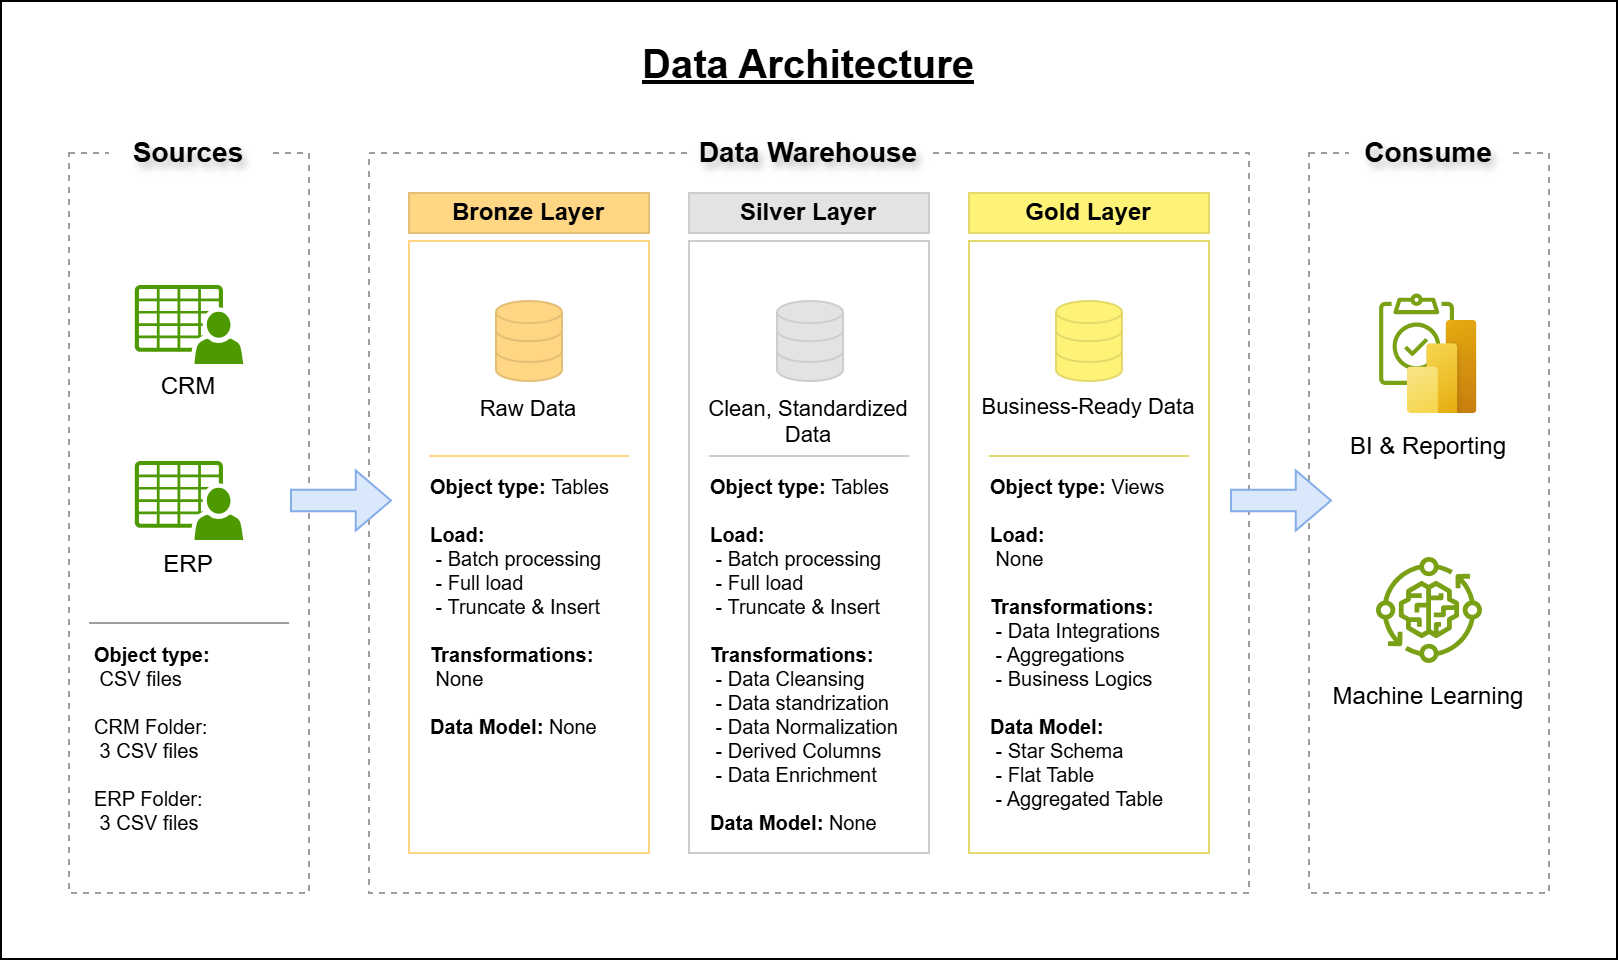

The diagram above was exported from draw.io. Its source (the exported page's mxGraphModel, read from the mxfile embedded in the PNG):
<mxGraphModel dx="947" dy="569" grid="0" gridSize="10" guides="1" tooltips="1" connect="1" arrows="1" fold="1" page="1" pageScale="1" pageWidth="980" pageHeight="690" background="#FFFFFF" math="0" shadow="0">
  <root>
    <mxCell id="0" />
    <mxCell id="1" parent="0" />
    <mxCell id="HDnm0f6pBEnkYekwhcGH-38" value="" style="rounded=0;whiteSpace=wrap;html=1;fontColor=#FFFFFF;fillColor=none;" parent="1" vertex="1">
      <mxGeometry x="86" y="84" width="808" height="479" as="geometry" />
    </mxCell>
    <mxCell id="mV7vOot1Zdtoj60Vq0Ko-1" value="" style="rounded=0;whiteSpace=wrap;html=1;fillColor=none;dashed=1;strokeColor=#9E9E9E;" parent="1" vertex="1">
      <mxGeometry x="120" y="160" width="120" height="370" as="geometry" />
    </mxCell>
    <mxCell id="mV7vOot1Zdtoj60Vq0Ko-2" value="" style="rounded=0;whiteSpace=wrap;html=1;fillColor=none;dashed=1;strokeColor=#9E9E9E;" parent="1" vertex="1">
      <mxGeometry x="270" y="160" width="440" height="370" as="geometry" />
    </mxCell>
    <mxCell id="mV7vOot1Zdtoj60Vq0Ko-3" value="" style="rounded=0;whiteSpace=wrap;html=1;fillColor=none;dashed=1;strokeColor=#9E9E9E;" parent="1" vertex="1">
      <mxGeometry x="740" y="160" width="120" height="370" as="geometry" />
    </mxCell>
    <mxCell id="mV7vOot1Zdtoj60Vq0Ko-4" value="" style="rounded=0;whiteSpace=wrap;html=1;fillColor=none;strokeColor=#FFD684;" parent="1" vertex="1">
      <mxGeometry x="290" y="204" width="120" height="306" as="geometry" />
    </mxCell>
    <mxCell id="mV7vOot1Zdtoj60Vq0Ko-5" value="" style="rounded=0;whiteSpace=wrap;html=1;fillColor=none;fontColor=#ffffff;strokeColor=#CDCDCD;" parent="1" vertex="1">
      <mxGeometry x="430" y="204" width="120" height="306" as="geometry" />
    </mxCell>
    <mxCell id="mV7vOot1Zdtoj60Vq0Ko-6" value="" style="rounded=0;whiteSpace=wrap;html=1;fillColor=none;strokeColor=#E3D86A;fontColor=#000000;" parent="1" vertex="1">
      <mxGeometry x="570" y="204" width="120" height="306" as="geometry" />
    </mxCell>
    <mxCell id="mV7vOot1Zdtoj60Vq0Ko-7" value="Bronze Layer" style="rounded=0;whiteSpace=wrap;html=1;fillColor=#FFD684;strokeColor=#E3BE75;fontColor=#000000;fontStyle=1;" parent="1" vertex="1">
      <mxGeometry x="290" y="180" width="120" height="20" as="geometry" />
    </mxCell>
    <mxCell id="mV7vOot1Zdtoj60Vq0Ko-8" value="Gold Layer" style="rounded=0;whiteSpace=wrap;html=1;fillColor=#FFF377;strokeColor=#E3D86A;fontStyle=1;gradientColor=none;fontColor=#000000;" parent="1" vertex="1">
      <mxGeometry x="570" y="180" width="120" height="20" as="geometry" />
    </mxCell>
    <mxCell id="mV7vOot1Zdtoj60Vq0Ko-9" value="Silver Layer" style="rounded=0;whiteSpace=wrap;html=1;fillColor=#E3E3E3;strokeColor=#CDCDCD;fontStyle=1;gradientColor=none;fontColor=#000000;" parent="1" vertex="1">
      <mxGeometry x="430" y="180" width="120" height="20" as="geometry" />
    </mxCell>
    <mxCell id="mV7vOot1Zdtoj60Vq0Ko-10" value="Data Warehouse" style="text;html=1;align=center;verticalAlign=middle;whiteSpace=wrap;rounded=0;fillColor=#FFFFFF;strokeColor=none;textShadow=1;fontColor=#000000;fontStyle=1;fontSize=14;" parent="1" vertex="1">
      <mxGeometry x="430" y="150" width="120" height="20" as="geometry" />
    </mxCell>
    <mxCell id="mV7vOot1Zdtoj60Vq0Ko-11" value="Sources" style="text;html=1;align=center;verticalAlign=middle;whiteSpace=wrap;rounded=0;fillColor=#FFFFFF;strokeColor=none;textShadow=1;fontColor=#000000;fontStyle=1;fontSize=14;" parent="1" vertex="1">
      <mxGeometry x="140" y="150" width="80" height="20" as="geometry" />
    </mxCell>
    <mxCell id="mV7vOot1Zdtoj60Vq0Ko-13" value="Consume" style="text;html=1;align=center;verticalAlign=middle;whiteSpace=wrap;rounded=0;fillColor=#FFFFFF;strokeColor=none;textShadow=1;fontColor=#000000;fontStyle=1;fontSize=14;" parent="1" vertex="1">
      <mxGeometry x="760" y="150" width="80" height="20" as="geometry" />
    </mxCell>
    <mxCell id="HDnm0f6pBEnkYekwhcGH-4" value="" style="html=1;verticalLabelPosition=bottom;align=center;labelBackgroundColor=#ffffff;verticalAlign=top;strokeWidth=1;strokeColor=#E3BE75;shadow=0;dashed=0;shape=mxgraph.ios7.icons.data;fillColor=#FFD684;rounded=0;" parent="1" vertex="1">
      <mxGeometry x="333.5" y="234" width="32.99" height="40" as="geometry" />
    </mxCell>
    <mxCell id="HDnm0f6pBEnkYekwhcGH-5" value="" style="html=1;verticalLabelPosition=bottom;align=center;labelBackgroundColor=#ffffff;verticalAlign=top;strokeWidth=1;strokeColor=#CDCDCD;shadow=0;dashed=0;shape=mxgraph.ios7.icons.data;fillColor=#E3E3E3;rounded=0;" parent="1" vertex="1">
      <mxGeometry x="474" y="234" width="32.99" height="40" as="geometry" />
    </mxCell>
    <mxCell id="HDnm0f6pBEnkYekwhcGH-6" value="" style="html=1;verticalLabelPosition=bottom;align=center;labelBackgroundColor=#ffffff;verticalAlign=middle;strokeWidth=1;strokeColor=#E3D86A;shadow=0;dashed=0;shape=mxgraph.ios7.icons.data;fillColor=#FFF377;rounded=0;fontFamily=Helvetica;fontSize=12;fontColor=#000000;fontStyle=1;gradientColor=none;" parent="1" vertex="1">
      <mxGeometry x="613.5" y="234" width="32.99" height="40" as="geometry" />
    </mxCell>
    <mxCell id="HDnm0f6pBEnkYekwhcGH-7" value="" style="html=1;shadow=0;dashed=0;align=center;verticalAlign=middle;shape=mxgraph.arrows2.arrow;dy=0.64;dx=17.62;notch=0;fillColor=#dae8fc;strokeColor=#84ADE9;rounded=0;" parent="1" vertex="1">
      <mxGeometry x="231" y="318.75" width="50" height="30" as="geometry" />
    </mxCell>
    <mxCell id="HDnm0f6pBEnkYekwhcGH-13" value="&lt;b&gt;Object type:&lt;/b&gt;&lt;div&gt;&lt;div&gt;&amp;nbsp;CSV files&lt;/div&gt;&lt;/div&gt;&lt;div&gt;&lt;br&gt;&lt;/div&gt;&lt;div&gt;CRM Folder:&lt;/div&gt;&lt;div&gt;&amp;nbsp;3 CSV files&lt;/div&gt;&lt;div&gt;&lt;br&gt;&lt;/div&gt;&lt;div&gt;ERP Folder:&lt;/div&gt;&lt;div&gt;&amp;nbsp;3 CSV files&lt;/div&gt;" style="text;html=1;align=left;verticalAlign=top;whiteSpace=wrap;rounded=0;fontColor=#000000;fontSize=10;" parent="1" vertex="1">
      <mxGeometry x="131" y="399" width="100" height="120" as="geometry" />
    </mxCell>
    <mxCell id="HDnm0f6pBEnkYekwhcGH-14" value="CRM" style="text;html=1;align=center;verticalAlign=middle;whiteSpace=wrap;rounded=0;fontColor=#000000;fontSize=12;" parent="1" vertex="1">
      <mxGeometry x="150" y="269" width="60" height="15" as="geometry" />
    </mxCell>
    <mxCell id="HDnm0f6pBEnkYekwhcGH-15" value="ERP" style="text;html=1;align=center;verticalAlign=middle;whiteSpace=wrap;rounded=0;fontColor=#000000;fontSize=12;" parent="1" vertex="1">
      <mxGeometry x="150" y="358.5" width="60" height="15" as="geometry" />
    </mxCell>
    <mxCell id="HDnm0f6pBEnkYekwhcGH-16" value="&lt;font style=&quot;color: rgb(0, 0, 0);&quot;&gt;Raw Data&lt;/font&gt;" style="text;html=1;align=center;verticalAlign=top;whiteSpace=wrap;rounded=0;fontSize=11;" parent="1" vertex="1">
      <mxGeometry x="295" y="275" width="110" height="30" as="geometry" />
    </mxCell>
    <mxCell id="HDnm0f6pBEnkYekwhcGH-17" value="&lt;font style=&quot;color: rgb(0, 0, 0);&quot;&gt;Clean, Standardized Data&lt;/font&gt;" style="text;html=1;align=center;verticalAlign=top;whiteSpace=wrap;rounded=0;fontSize=11;" parent="1" vertex="1">
      <mxGeometry x="435" y="275" width="110" height="30" as="geometry" />
    </mxCell>
    <mxCell id="HDnm0f6pBEnkYekwhcGH-18" value="&lt;font style=&quot;color: rgb(0, 0, 0);&quot;&gt;Business-Ready Data&lt;/font&gt;" style="text;html=1;align=center;verticalAlign=top;whiteSpace=wrap;rounded=0;fontSize=11;" parent="1" vertex="1">
      <mxGeometry x="575" y="274" width="110" height="30" as="geometry" />
    </mxCell>
    <mxCell id="HDnm0f6pBEnkYekwhcGH-19" value="" style="line;strokeWidth=1;align=left;verticalAlign=middle;spacingTop=-1;spacingLeft=3;spacingRight=3;rotatable=0;labelPosition=right;points=[];portConstraint=eastwest;fillColor=#ffe6cc;strokeColor=#FFD684;rounded=0;" parent="1" vertex="1">
      <mxGeometry x="300" y="307.5" width="100" height="8" as="geometry" />
    </mxCell>
    <mxCell id="HDnm0f6pBEnkYekwhcGH-20" value="" style="line;strokeWidth=1;align=center;verticalAlign=middle;spacingTop=-1;spacingLeft=3;spacingRight=3;rotatable=0;labelPosition=right;points=[];portConstraint=eastwest;fillColor=none;strokeColor=#CDCDCD;rounded=0;fontFamily=Helvetica;fontSize=12;fontColor=#ffffff;" parent="1" vertex="1">
      <mxGeometry x="440" y="307.5" width="100" height="8" as="geometry" />
    </mxCell>
    <mxCell id="HDnm0f6pBEnkYekwhcGH-21" value="" style="line;strokeWidth=1;align=center;verticalAlign=middle;spacingTop=-1;spacingLeft=3;spacingRight=3;rotatable=0;labelPosition=right;points=[];portConstraint=eastwest;fillColor=none;strokeColor=#E3D86A;rounded=0;fontFamily=Helvetica;fontSize=12;fontColor=#000000;" parent="1" vertex="1">
      <mxGeometry x="580" y="307.5" width="100" height="8" as="geometry" />
    </mxCell>
    <mxCell id="HDnm0f6pBEnkYekwhcGH-22" value="" style="line;strokeWidth=1;align=left;verticalAlign=middle;spacingTop=-1;spacingLeft=3;spacingRight=3;rotatable=0;labelPosition=right;points=[];portConstraint=eastwest;fillColor=#ffe6cc;strokeColor=#9E9E9E;rounded=0;" parent="1" vertex="1">
      <mxGeometry x="130" y="391" width="100" height="8" as="geometry" />
    </mxCell>
    <mxCell id="HDnm0f6pBEnkYekwhcGH-23" value="&lt;b&gt;Object type: &lt;/b&gt;Tables&lt;div&gt;&lt;br&gt;&lt;div&gt;&lt;b&gt;Load:&lt;/b&gt;&lt;/div&gt;&lt;div&gt;&amp;nbsp;- Batch processing&lt;/div&gt;&lt;div&gt;&amp;nbsp;- Full load&lt;/div&gt;&lt;div&gt;&amp;nbsp;- Truncate &amp;amp; Insert&lt;/div&gt;&lt;div&gt;&lt;b&gt;&lt;br&gt;&lt;/b&gt;&lt;/div&gt;&lt;div&gt;&lt;b&gt;Transformations:&lt;/b&gt;&lt;/div&gt;&lt;div&gt;&amp;nbsp;None&lt;/div&gt;&lt;div&gt;&lt;br&gt;&lt;/div&gt;&lt;div&gt;&lt;b&gt;Data Model: &lt;/b&gt;None&lt;/div&gt;&lt;/div&gt;" style="text;html=1;align=left;verticalAlign=top;whiteSpace=wrap;rounded=0;fontColor=#000000;fontSize=10;spacing=1;" parent="1" vertex="1">
      <mxGeometry x="300" y="316" width="100" height="184" as="geometry" />
    </mxCell>
    <mxCell id="HDnm0f6pBEnkYekwhcGH-26" value="&lt;b&gt;Object type: &lt;/b&gt;Tables&lt;div&gt;&lt;br&gt;&lt;div&gt;&lt;b&gt;Load:&lt;/b&gt;&lt;/div&gt;&lt;div&gt;&amp;nbsp;- Batch processing&lt;/div&gt;&lt;div&gt;&amp;nbsp;- Full load&lt;/div&gt;&lt;div&gt;&amp;nbsp;- Truncate &amp;amp; Insert&lt;/div&gt;&lt;div&gt;&lt;b&gt;&lt;br&gt;&lt;/b&gt;&lt;/div&gt;&lt;div&gt;&lt;b&gt;Transformations:&lt;/b&gt;&lt;/div&gt;&lt;div&gt;&amp;nbsp;- Data Cleansing&lt;/div&gt;&lt;div&gt;&amp;nbsp;- Data standrization&lt;/div&gt;&lt;div&gt;&amp;nbsp;- Data Normalization&lt;/div&gt;&lt;div&gt;&amp;nbsp;- Derived Columns&lt;/div&gt;&lt;div&gt;&amp;nbsp;- Data Enrichment&lt;/div&gt;&lt;div&gt;&lt;br&gt;&lt;/div&gt;&lt;div&gt;&lt;b&gt;Data Model: &lt;/b&gt;None&lt;/div&gt;&lt;/div&gt;" style="text;html=1;align=left;verticalAlign=top;whiteSpace=wrap;rounded=0;fontColor=#000000;fontSize=10;spacing=1;" parent="1" vertex="1">
      <mxGeometry x="440" y="316" width="100" height="184" as="geometry" />
    </mxCell>
    <mxCell id="HDnm0f6pBEnkYekwhcGH-27" value="&lt;b&gt;Object type: &lt;/b&gt;Views&lt;div&gt;&lt;br&gt;&lt;div&gt;&lt;b&gt;Load:&lt;/b&gt;&lt;/div&gt;&lt;div&gt;&lt;b&gt;&amp;nbsp;&lt;/b&gt;&lt;span style=&quot;background-color: transparent;&quot;&gt;&lt;font&gt;None&lt;/font&gt;&lt;/span&gt;&lt;/div&gt;&lt;div&gt;&lt;br&gt;&lt;/div&gt;&lt;div&gt;&lt;b&gt;Transformations:&lt;/b&gt;&lt;/div&gt;&lt;div&gt;&amp;nbsp;- Data Integrations&lt;/div&gt;&lt;div&gt;&amp;nbsp;- Aggregations&lt;/div&gt;&lt;div&gt;&amp;nbsp;- Business Logics&lt;/div&gt;&lt;div&gt;&lt;br&gt;&lt;/div&gt;&lt;div&gt;&lt;b&gt;Data Model:&amp;nbsp;&lt;/b&gt;&lt;/div&gt;&lt;/div&gt;&lt;div&gt;&amp;nbsp;- Star Schema&lt;/div&gt;&lt;div&gt;&amp;nbsp;- Flat Table&lt;/div&gt;&lt;div&gt;&amp;nbsp;- Aggregated Table&lt;/div&gt;" style="text;html=1;align=left;verticalAlign=top;whiteSpace=wrap;rounded=0;fontColor=#000000;fontSize=10;spacing=1;" parent="1" vertex="1">
      <mxGeometry x="580" y="316" width="100" height="184" as="geometry" />
    </mxCell>
    <mxCell id="HDnm0f6pBEnkYekwhcGH-31" value="" style="outlineConnect=0;fontColor=#232F3E;gradientColor=none;fillColor=#7AA116;strokeColor=none;dashed=0;verticalLabelPosition=bottom;verticalAlign=top;align=center;html=1;fontSize=12;fontStyle=0;aspect=fixed;pointerEvents=1;shape=mxgraph.aws4.backup_compliance_reporting;sketchStyle=comic;rounded=0;" parent="1" vertex="1">
      <mxGeometry x="775" y="230.24" width="37.55" height="45.76" as="geometry" />
    </mxCell>
    <mxCell id="HDnm0f6pBEnkYekwhcGH-30" value="" style="image;aspect=fixed;html=1;points=[];align=center;fontSize=12;image=img/lib/azure2/power_platform/PowerBI.svg;rounded=0;" parent="1" vertex="1">
      <mxGeometry x="789.42" y="244" width="34.88" height="46.5" as="geometry" />
    </mxCell>
    <mxCell id="HDnm0f6pBEnkYekwhcGH-32" value="BI &amp;amp; Reporting" style="text;html=1;align=center;verticalAlign=middle;whiteSpace=wrap;rounded=0;fontColor=#000000;fontSize=12;" parent="1" vertex="1">
      <mxGeometry x="750" y="299.5" width="100" height="16" as="geometry" />
    </mxCell>
    <mxCell id="HDnm0f6pBEnkYekwhcGH-36" value="" style="outlineConnect=0;fontColor=#232F3E;gradientColor=none;fillColor=#7AA116;strokeColor=none;dashed=0;verticalLabelPosition=bottom;verticalAlign=top;align=center;html=1;fontSize=12;fontStyle=0;aspect=fixed;pointerEvents=1;shape=mxgraph.aws4.iot_greengrass_component_machine_learning;sketchStyle=comic;rounded=0;" parent="1" vertex="1">
      <mxGeometry x="773.5" y="362" width="53" height="53" as="geometry" />
    </mxCell>
    <mxCell id="HDnm0f6pBEnkYekwhcGH-37" value="Machine Learning" style="text;html=1;align=center;verticalAlign=middle;whiteSpace=wrap;rounded=0;fontColor=#000000;fontSize=12;fontFamily=Helvetica;" parent="1" vertex="1">
      <mxGeometry x="750" y="424" width="100" height="16" as="geometry" />
    </mxCell>
    <mxCell id="HDnm0f6pBEnkYekwhcGH-11" value="" style="pointerEvents=1;shadow=0;dashed=0;html=1;strokeColor=none;fillColor=#4D9900;labelPosition=center;verticalLabelPosition=bottom;verticalAlign=top;outlineConnect=0;align=center;shape=mxgraph.office.users.csv_file;sketchStyle=comic;rounded=0;" parent="1" vertex="1">
      <mxGeometry x="152.9" y="226" width="54.2" height="39.51" as="geometry" />
    </mxCell>
    <mxCell id="Usjd2OmJdoMKn1-9z3hU-1" value="" style="pointerEvents=1;shadow=0;dashed=0;html=1;strokeColor=none;fillColor=#4D9900;labelPosition=center;verticalLabelPosition=bottom;verticalAlign=top;outlineConnect=0;align=center;shape=mxgraph.office.users.csv_file;sketchStyle=comic;rounded=0;" parent="1" vertex="1">
      <mxGeometry x="152.9" y="314" width="54.2" height="39.51" as="geometry" />
    </mxCell>
    <mxCell id="Usjd2OmJdoMKn1-9z3hU-2" value="" style="html=1;shadow=0;dashed=0;align=center;verticalAlign=middle;shape=mxgraph.arrows2.arrow;dy=0.64;dx=17.62;notch=0;fillColor=#dae8fc;strokeColor=#84ADE9;rounded=0;" parent="1" vertex="1">
      <mxGeometry x="701" y="318.75" width="50" height="30" as="geometry" />
    </mxCell>
    <mxCell id="0KWn2oNoDu0owhGLFL-4-1" value="Data Architecture" style="text;strokeColor=none;fillColor=none;align=center;verticalAlign=middle;spacingLeft=4;spacingRight=4;overflow=hidden;points=[[0,0.5],[1,0.5]];portConstraint=eastwest;rotatable=0;whiteSpace=wrap;html=1;fontColor=#000000;fontSize=20;fontStyle=5;rounded=0;" vertex="1" parent="1">
      <mxGeometry x="336.49" y="89" width="308" height="52" as="geometry" />
    </mxCell>
  </root>
</mxGraphModel>